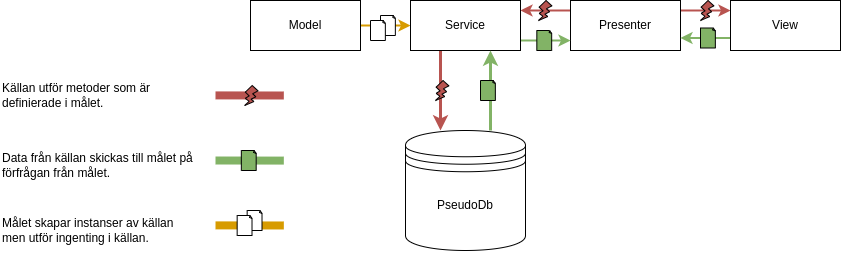

The diagram above was exported from draw.io. Its source (the exported page's mxGraphModel, read from the mxfile embedded in the PNG):
<mxGraphModel dx="1183" dy="628" grid="1" gridSize="10" guides="1" tooltips="1" connect="1" arrows="1" fold="1" page="1" pageScale="1" pageWidth="850" pageHeight="1100" math="0" shadow="0">
  <root>
    <mxCell id="0" />
    <mxCell id="1" parent="0" />
    <mxCell id="zz1Rd_Bz9n52SX4lkVAI-69" value="" style="endArrow=none;html=1;rounded=0;fillColor=#d5e8d4;strokeColor=#82b366;strokeWidth=8;" parent="1" edge="1">
      <mxGeometry width="50" height="50" relative="1" as="geometry">
        <mxPoint x="215" y="395" as="sourcePoint" />
        <mxPoint x="283.33" y="395.1" as="targetPoint" />
      </mxGeometry>
    </mxCell>
    <mxCell id="zz1Rd_Bz9n52SX4lkVAI-68" value="" style="endArrow=none;html=1;rounded=0;fillColor=#f8cecc;strokeColor=#b85450;strokeWidth=8;" parent="1" edge="1">
      <mxGeometry width="50" height="50" relative="1" as="geometry">
        <mxPoint x="215" y="329.9" as="sourcePoint" />
        <mxPoint x="283.33000000000004" y="330" as="targetPoint" />
      </mxGeometry>
    </mxCell>
    <mxCell id="zz1Rd_Bz9n52SX4lkVAI-7" style="edgeStyle=orthogonalEdgeStyle;rounded=0;orthogonalLoop=1;jettySize=auto;html=1;exitX=1;exitY=0.5;exitDx=0;exitDy=0;strokeColor=#d79b00;strokeWidth=2;fillColor=#ffe6cc;" parent="1" source="zz1Rd_Bz9n52SX4lkVAI-1" target="zz1Rd_Bz9n52SX4lkVAI-3" edge="1">
      <mxGeometry relative="1" as="geometry" />
    </mxCell>
    <mxCell id="zz1Rd_Bz9n52SX4lkVAI-1" value="Model" style="html=1;whiteSpace=wrap;" parent="1" vertex="1">
      <mxGeometry x="250" y="235" width="110" height="50" as="geometry" />
    </mxCell>
    <mxCell id="zz1Rd_Bz9n52SX4lkVAI-10" style="edgeStyle=orthogonalEdgeStyle;rounded=0;orthogonalLoop=1;jettySize=auto;html=1;strokeWidth=2;strokeColor=#b85450;fillColor=#f8cecc;" parent="1" source="zz1Rd_Bz9n52SX4lkVAI-2" target="zz1Rd_Bz9n52SX4lkVAI-3" edge="1">
      <mxGeometry relative="1" as="geometry">
        <Array as="points">
          <mxPoint x="550" y="245" />
          <mxPoint x="550" y="245" />
        </Array>
      </mxGeometry>
    </mxCell>
    <mxCell id="zz1Rd_Bz9n52SX4lkVAI-11" style="edgeStyle=orthogonalEdgeStyle;rounded=0;orthogonalLoop=1;jettySize=auto;html=1;strokeWidth=2;fillColor=#f8cecc;strokeColor=#b85450;" parent="1" source="zz1Rd_Bz9n52SX4lkVAI-2" target="zz1Rd_Bz9n52SX4lkVAI-4" edge="1">
      <mxGeometry relative="1" as="geometry">
        <Array as="points">
          <mxPoint x="700" y="245" />
          <mxPoint x="700" y="245" />
        </Array>
      </mxGeometry>
    </mxCell>
    <mxCell id="zz1Rd_Bz9n52SX4lkVAI-2" value="Presenter" style="html=1;whiteSpace=wrap;" parent="1" vertex="1">
      <mxGeometry x="570" y="235" width="110" height="50" as="geometry" />
    </mxCell>
    <mxCell id="zz1Rd_Bz9n52SX4lkVAI-9" style="edgeStyle=orthogonalEdgeStyle;rounded=0;orthogonalLoop=1;jettySize=auto;html=1;strokeWidth=2;fillColor=#d5e8d4;strokeColor=#82b366;" parent="1" edge="1">
      <mxGeometry relative="1" as="geometry">
        <mxPoint x="520" y="275" as="sourcePoint" />
        <mxPoint x="570" y="275" as="targetPoint" />
      </mxGeometry>
    </mxCell>
    <mxCell id="zz1Rd_Bz9n52SX4lkVAI-21" style="edgeStyle=orthogonalEdgeStyle;rounded=0;orthogonalLoop=1;jettySize=auto;html=1;fillColor=#f8cecc;strokeColor=#b85450;strokeWidth=3;" parent="1" source="zz1Rd_Bz9n52SX4lkVAI-3" target="zz1Rd_Bz9n52SX4lkVAI-5" edge="1">
      <mxGeometry relative="1" as="geometry">
        <Array as="points">
          <mxPoint x="440" y="315" />
          <mxPoint x="440" y="315" />
        </Array>
      </mxGeometry>
    </mxCell>
    <mxCell id="zz1Rd_Bz9n52SX4lkVAI-3" value="Service" style="html=1;whiteSpace=wrap;" parent="1" vertex="1">
      <mxGeometry x="410" y="235" width="110" height="50" as="geometry" />
    </mxCell>
    <mxCell id="zz1Rd_Bz9n52SX4lkVAI-15" style="edgeStyle=orthogonalEdgeStyle;rounded=0;orthogonalLoop=1;jettySize=auto;html=1;strokeWidth=2;fillColor=#d5e8d4;strokeColor=#82b366;" parent="1" edge="1">
      <mxGeometry relative="1" as="geometry">
        <mxPoint x="730" y="272.5" as="sourcePoint" />
        <mxPoint x="680" y="272.5" as="targetPoint" />
      </mxGeometry>
    </mxCell>
    <mxCell id="zz1Rd_Bz9n52SX4lkVAI-4" value="View" style="html=1;whiteSpace=wrap;" parent="1" vertex="1">
      <mxGeometry x="730" y="235" width="110" height="50" as="geometry" />
    </mxCell>
    <mxCell id="zz1Rd_Bz9n52SX4lkVAI-17" style="edgeStyle=orthogonalEdgeStyle;rounded=0;orthogonalLoop=1;jettySize=auto;html=1;strokeWidth=3;fillColor=#d5e8d4;strokeColor=#82b366;" parent="1" source="zz1Rd_Bz9n52SX4lkVAI-5" target="zz1Rd_Bz9n52SX4lkVAI-3" edge="1">
      <mxGeometry relative="1" as="geometry">
        <Array as="points">
          <mxPoint x="490" y="325" />
          <mxPoint x="490" y="325" />
        </Array>
      </mxGeometry>
    </mxCell>
    <mxCell id="zz1Rd_Bz9n52SX4lkVAI-5" value="" style="shape=datastore;whiteSpace=wrap;html=1;" parent="1" vertex="1">
      <mxGeometry x="405" y="365" width="120" height="120" as="geometry" />
    </mxCell>
    <mxCell id="zz1Rd_Bz9n52SX4lkVAI-6" value="PseudoDb" style="text;html=1;strokeColor=none;fillColor=none;align=center;verticalAlign=middle;whiteSpace=wrap;rounded=0;" parent="1" vertex="1">
      <mxGeometry x="435" y="425" width="60" height="30" as="geometry" />
    </mxCell>
    <mxCell id="zz1Rd_Bz9n52SX4lkVAI-22" value="Källan utför metoder som är definierade i målet." style="text;html=1;strokeColor=none;fillColor=none;align=left;verticalAlign=middle;whiteSpace=wrap;rounded=0;" parent="1" vertex="1">
      <mxGeometry y="295" width="200" height="70" as="geometry" />
    </mxCell>
    <mxCell id="zz1Rd_Bz9n52SX4lkVAI-23" value="Data från källan skickas till målet på förfrågan från målet." style="text;html=1;strokeColor=none;fillColor=none;align=left;verticalAlign=middle;whiteSpace=wrap;rounded=0;" parent="1" vertex="1">
      <mxGeometry y="365" width="200" height="70" as="geometry" />
    </mxCell>
    <mxCell id="zz1Rd_Bz9n52SX4lkVAI-25" value="Målet skapar instanser av källan men utför ingenting i källan." style="text;html=1;strokeColor=none;fillColor=none;align=left;verticalAlign=middle;whiteSpace=wrap;rounded=0;" parent="1" vertex="1">
      <mxGeometry y="435" width="200" height="60" as="geometry" />
    </mxCell>
    <mxCell id="zz1Rd_Bz9n52SX4lkVAI-28" value="" style="verticalLabelPosition=bottom;verticalAlign=top;html=1;shape=mxgraph.basic.flash;fillColor=#b85450;strokeColor=default;strokeWidth=1;" parent="1" vertex="1">
      <mxGeometry x="700" y="235" width="13.33" height="20" as="geometry" />
    </mxCell>
    <mxCell id="zz1Rd_Bz9n52SX4lkVAI-29" value="" style="verticalLabelPosition=bottom;verticalAlign=top;html=1;shape=mxgraph.basic.flash;fillColor=#b85450;strokeColor=default;strokeWidth=1;" parent="1" vertex="1">
      <mxGeometry x="538" y="235" width="13.33" height="20" as="geometry" />
    </mxCell>
    <mxCell id="zz1Rd_Bz9n52SX4lkVAI-30" value="" style="verticalLabelPosition=bottom;verticalAlign=top;html=1;shape=mxgraph.basic.flash;fillColor=#b85450;strokeColor=default;strokeWidth=1;" parent="1" vertex="1">
      <mxGeometry x="435" y="315" width="13.33" height="20" as="geometry" />
    </mxCell>
    <mxCell id="zz1Rd_Bz9n52SX4lkVAI-35" value="" style="whiteSpace=wrap;html=1;shape=mxgraph.basic.document;fillColor=#82b366;strokeColor=#000000;" parent="1" vertex="1">
      <mxGeometry x="536.3299999999999" y="265" width="15" height="20" as="geometry" />
    </mxCell>
    <mxCell id="zz1Rd_Bz9n52SX4lkVAI-36" value="" style="whiteSpace=wrap;html=1;shape=mxgraph.basic.document;fillColor=#82b366;strokeColor=#000000;" parent="1" vertex="1">
      <mxGeometry x="480" y="315" width="15" height="20" as="geometry" />
    </mxCell>
    <mxCell id="zz1Rd_Bz9n52SX4lkVAI-42" value="" style="whiteSpace=wrap;html=1;shape=mxgraph.basic.document;fillColor=#82b366;strokeColor=#000000;" parent="1" vertex="1">
      <mxGeometry x="700" y="262.5" width="15" height="20" as="geometry" />
    </mxCell>
    <mxCell id="zz1Rd_Bz9n52SX4lkVAI-45" value="" style="whiteSpace=wrap;html=1;shape=mxgraph.basic.document;fillColor=#FFFFFF;strokeColor=#000000;" parent="1" vertex="1">
      <mxGeometry x="380" y="250" width="15" height="20" as="geometry" />
    </mxCell>
    <mxCell id="zz1Rd_Bz9n52SX4lkVAI-46" value="" style="whiteSpace=wrap;html=1;shape=mxgraph.basic.document;fillColor=#FFFFFF;strokeColor=#000000;" parent="1" vertex="1">
      <mxGeometry x="370" y="255" width="15" height="20" as="geometry" />
    </mxCell>
    <mxCell id="zz1Rd_Bz9n52SX4lkVAI-57" value="" style="whiteSpace=wrap;html=1;shape=mxgraph.basic.document;fillColor=#82b366;strokeColor=#000000;" parent="1" vertex="1">
      <mxGeometry x="240.82999999999998" y="385" width="15" height="20" as="geometry" />
    </mxCell>
    <mxCell id="zz1Rd_Bz9n52SX4lkVAI-54" value="" style="verticalLabelPosition=bottom;verticalAlign=top;html=1;shape=mxgraph.basic.flash;fillColor=#b85450;strokeColor=default;strokeWidth=1;" parent="1" vertex="1">
      <mxGeometry x="244.16" y="320" width="13.33" height="20" as="geometry" />
    </mxCell>
    <mxCell id="zz1Rd_Bz9n52SX4lkVAI-72" value="" style="endArrow=none;html=1;rounded=0;fillColor=#ffe6cc;strokeColor=#d79b00;strokeWidth=8;" parent="1" edge="1">
      <mxGeometry width="50" height="50" relative="1" as="geometry">
        <mxPoint x="215.01" y="459.88" as="sourcePoint" />
        <mxPoint x="283.34" y="459.98" as="targetPoint" />
      </mxGeometry>
    </mxCell>
    <mxCell id="zz1Rd_Bz9n52SX4lkVAI-62" value="" style="whiteSpace=wrap;html=1;shape=mxgraph.basic.document;fillColor=#FFFFFF;strokeColor=#000000;" parent="1" vertex="1">
      <mxGeometry x="246.66" y="445" width="15" height="20" as="geometry" />
    </mxCell>
    <mxCell id="zz1Rd_Bz9n52SX4lkVAI-63" value="" style="whiteSpace=wrap;html=1;shape=mxgraph.basic.document;fillColor=#FFFFFF;strokeColor=#000000;" parent="1" vertex="1">
      <mxGeometry x="236.66" y="450" width="15" height="20" as="geometry" />
    </mxCell>
  </root>
</mxGraphModel>